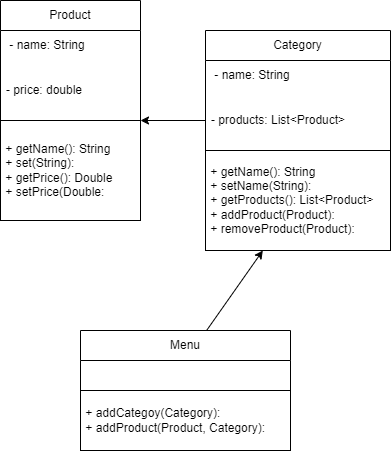

The diagram above was exported from draw.io. Its source (the exported page's mxGraphModel, read from the mxfile embedded in the PNG):
<mxGraphModel dx="884" dy="475" grid="1" gridSize="10" guides="1" tooltips="1" connect="1" arrows="1" fold="1" page="1" pageScale="1" pageWidth="850" pageHeight="1100" math="0" shadow="0">
  <root>
    <mxCell id="0" />
    <mxCell id="1" parent="0" />
    <mxCell id="2" value="Product" style="swimlane;fontStyle=0;childLayout=stackLayout;horizontal=1;startSize=30;horizontalStack=0;resizeParent=1;resizeParentMax=0;resizeLast=0;collapsible=1;marginBottom=0;whiteSpace=wrap;html=1;" parent="1" vertex="1">
      <mxGeometry x="120" y="90" width="140" height="120" as="geometry" />
    </mxCell>
    <mxCell id="3" value="&amp;nbsp;- name: String" style="text;strokeColor=none;fillColor=none;align=left;verticalAlign=middle;spacingLeft=4;spacingRight=4;overflow=hidden;points=[[0,0.5],[1,0.5]];portConstraint=eastwest;rotatable=0;whiteSpace=wrap;html=1;" parent="2" vertex="1">
      <mxGeometry y="30" width="140" height="30" as="geometry" />
    </mxCell>
    <mxCell id="4" value="- price: double" style="text;strokeColor=none;fillColor=none;align=left;verticalAlign=middle;spacingLeft=4;spacingRight=4;overflow=hidden;points=[[0,0.5],[1,0.5]];portConstraint=eastwest;rotatable=0;whiteSpace=wrap;html=1;" parent="2" vertex="1">
      <mxGeometry y="60" width="140" height="60" as="geometry" />
    </mxCell>
    <mxCell id="5" value="&amp;nbsp;+ getName(): String&lt;br&gt;&amp;nbsp;+ set(String):&lt;br&gt;&amp;nbsp;+ getPrice(): Double&amp;nbsp;&lt;br&gt;&amp;nbsp;+ setPrice(Double:" style="rounded=0;whiteSpace=wrap;html=1;align=left;" parent="1" vertex="1">
      <mxGeometry x="120" y="210" width="140" height="100" as="geometry" />
    </mxCell>
    <mxCell id="6" value="Category" style="swimlane;fontStyle=0;childLayout=stackLayout;horizontal=1;startSize=30;horizontalStack=0;resizeParent=1;resizeParentMax=0;resizeLast=0;collapsible=1;marginBottom=0;whiteSpace=wrap;html=1;" parent="1" vertex="1">
      <mxGeometry x="325" y="120" width="185" height="120" as="geometry" />
    </mxCell>
    <mxCell id="7" value="&amp;nbsp;- name: String" style="text;strokeColor=none;fillColor=none;align=left;verticalAlign=middle;spacingLeft=4;spacingRight=4;overflow=hidden;points=[[0,0.5],[1,0.5]];portConstraint=eastwest;rotatable=0;whiteSpace=wrap;html=1;" parent="6" vertex="1">
      <mxGeometry y="30" width="185" height="30" as="geometry" />
    </mxCell>
    <mxCell id="8" value="- products: List&amp;lt;Product&amp;gt;" style="text;strokeColor=none;fillColor=none;align=left;verticalAlign=middle;spacingLeft=4;spacingRight=4;overflow=hidden;points=[[0,0.5],[1,0.5]];portConstraint=eastwest;rotatable=0;whiteSpace=wrap;html=1;" parent="6" vertex="1">
      <mxGeometry y="60" width="185" height="60" as="geometry" />
    </mxCell>
    <mxCell id="9" value="&amp;nbsp;+ getName(): String&lt;br&gt;&amp;nbsp;+ setName(String):&lt;br&gt;&amp;nbsp;+ getProducts(): List&amp;lt;Product&amp;gt;&amp;nbsp;&lt;br&gt;&amp;nbsp;+ addProduct(Product):&lt;br&gt;&amp;nbsp;+ removeProduct(Product):&amp;nbsp;" style="rounded=0;whiteSpace=wrap;html=1;align=left;" parent="1" vertex="1">
      <mxGeometry x="325" y="240" width="185" height="100" as="geometry" />
    </mxCell>
    <mxCell id="10" value="" style="edgeStyle=none;html=1;entryX=1;entryY=0;entryDx=0;entryDy=0;" parent="1" source="8" target="5" edge="1">
      <mxGeometry relative="1" as="geometry" />
    </mxCell>
    <mxCell id="24" style="edgeStyle=none;html=1;" edge="1" parent="1" source="20" target="9">
      <mxGeometry relative="1" as="geometry" />
    </mxCell>
    <mxCell id="20" value="Menu" style="swimlane;fontStyle=0;childLayout=stackLayout;horizontal=1;startSize=30;horizontalStack=0;resizeParent=1;resizeParentMax=0;resizeLast=0;collapsible=1;marginBottom=0;whiteSpace=wrap;html=1;" vertex="1" parent="1">
      <mxGeometry x="200" y="420" width="210" height="60" as="geometry" />
    </mxCell>
    <mxCell id="23" value="&amp;nbsp;+ addCategoy(Category):&lt;br&gt;&amp;nbsp;+ addProduct(Product, Category):" style="rounded=0;whiteSpace=wrap;html=1;align=left;" vertex="1" parent="1">
      <mxGeometry x="200" y="480" width="210" height="60" as="geometry" />
    </mxCell>
  </root>
</mxGraphModel>